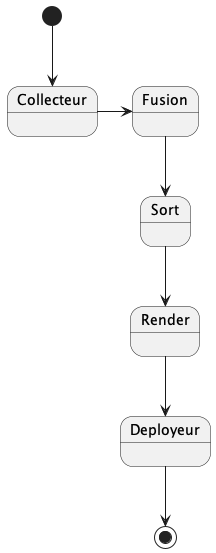

The diagram above was rendered by PlantUML. Its source (embedded in the PNG):
@startuml

[*] --> Collecteur

Collecteur -> Fusion

Fusion --> Sort
Sort --> Render
Render --> Deployeur

Deployeur--> [*]

@enduml